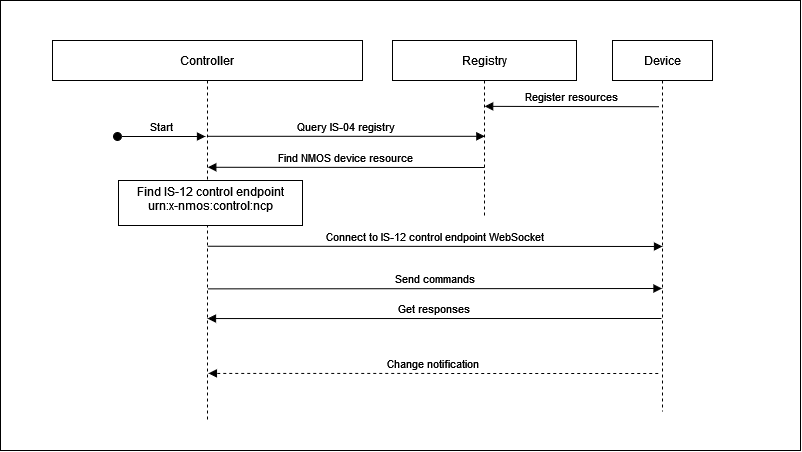

The diagram above was exported from draw.io. Its source (the exported page's mxGraphModel, read from the mxfile embedded in the PNG):
<mxGraphModel dx="1185" dy="794" grid="1" gridSize="10" guides="1" tooltips="1" connect="1" arrows="1" fold="1" page="1" pageScale="1" pageWidth="850" pageHeight="1100" math="0" shadow="0">
  <root>
    <mxCell id="0" />
    <mxCell id="1" parent="0" />
    <mxCell id="p3CshS8-1JxK3Mj20Lpk-1" value="" style="rounded=0;whiteSpace=wrap;html=1;" parent="1" vertex="1">
      <mxGeometry x="30" y="40" width="800" height="450" as="geometry" />
    </mxCell>
    <mxCell id="FQ9b0qZXPcZEyGLx90gr-5" value="Connect to IS-12 control endpoint WebSocket" style="verticalAlign=bottom;endArrow=block;shadow=0;strokeWidth=1;endFill=1;entryX=0.5;entryY=0.423;entryDx=0;entryDy=0;entryPerimeter=0;exitX=0.5;exitY=0.358;exitDx=0;exitDy=0;exitPerimeter=0;" parent="1" edge="1">
      <mxGeometry relative="1" as="geometry">
        <mxPoint x="237" y="285.74" as="sourcePoint" />
        <mxPoint x="692" y="285.9799999999999" as="targetPoint" />
      </mxGeometry>
    </mxCell>
    <mxCell id="3nuBFxr9cyL0pnOWT2aG-1" value="Controller" style="shape=umlLifeline;perimeter=lifelinePerimeter;container=1;collapsible=0;recursiveResize=0;rounded=0;shadow=0;strokeWidth=1;" parent="1" vertex="1">
      <mxGeometry x="82" y="80" width="310" height="380" as="geometry" />
    </mxCell>
    <mxCell id="3nuBFxr9cyL0pnOWT2aG-3" value="Start" style="verticalAlign=bottom;startArrow=oval;endArrow=block;startSize=8;shadow=0;strokeWidth=1;" parent="3nuBFxr9cyL0pnOWT2aG-1" edge="1">
      <mxGeometry relative="1" as="geometry">
        <mxPoint x="65" y="96" as="sourcePoint" />
        <mxPoint x="153" y="96" as="targetPoint" />
      </mxGeometry>
    </mxCell>
    <mxCell id="3nuBFxr9cyL0pnOWT2aG-4" value="Find IS-12 control endpoint&#10;urn:x-nmos:control:ncp&#10;" style="points=[];perimeter=orthogonalPerimeter;rounded=0;shadow=0;strokeWidth=1;verticalAlign=middle;horizontal=1;spacingTop=5;" parent="3nuBFxr9cyL0pnOWT2aG-1" vertex="1">
      <mxGeometry x="66" y="140" width="184" height="45" as="geometry" />
    </mxCell>
    <mxCell id="3nuBFxr9cyL0pnOWT2aG-5" value="Registry" style="shape=umlLifeline;perimeter=lifelinePerimeter;container=1;collapsible=0;recursiveResize=0;rounded=0;shadow=0;strokeWidth=1;" parent="1" vertex="1">
      <mxGeometry x="422" y="80" width="184" height="175" as="geometry" />
    </mxCell>
    <mxCell id="FQ9b0qZXPcZEyGLx90gr-11" value="Register resources" style="verticalAlign=bottom;endArrow=block;shadow=0;strokeWidth=1;entryX=0.501;entryY=0.342;entryDx=0;entryDy=0;entryPerimeter=0;" parent="3nuBFxr9cyL0pnOWT2aG-5" edge="1">
      <mxGeometry relative="1" as="geometry">
        <mxPoint x="266.69000000000005" y="66.22999999999999" as="sourcePoint" />
        <mxPoint x="92.18399999999997" y="65.85000000000002" as="targetPoint" />
      </mxGeometry>
    </mxCell>
    <mxCell id="FQ9b0qZXPcZEyGLx90gr-2" value="Device" style="shape=umlLifeline;perimeter=lifelinePerimeter;container=1;collapsible=0;recursiveResize=0;rounded=0;shadow=0;strokeWidth=1;" parent="1" vertex="1">
      <mxGeometry x="642" y="80" width="100" height="371" as="geometry" />
    </mxCell>
    <mxCell id="FQ9b0qZXPcZEyGLx90gr-8" value="Send commands" style="verticalAlign=bottom;endArrow=block;shadow=0;strokeWidth=1;endFill=1;exitX=0.5;exitY=0.529;exitDx=0;exitDy=0;exitPerimeter=0;" parent="1" edge="1">
      <mxGeometry relative="1" as="geometry">
        <mxPoint x="237" y="328.37" as="sourcePoint" />
        <mxPoint x="691.5" y="328.0000000000002" as="targetPoint" />
      </mxGeometry>
    </mxCell>
    <mxCell id="FQ9b0qZXPcZEyGLx90gr-9" value="Get responses" style="verticalAlign=bottom;endArrow=block;shadow=0;strokeWidth=1;entryX=0.5;entryY=0.585;entryDx=0;entryDy=0;entryPerimeter=0;" parent="1" edge="1">
      <mxGeometry relative="1" as="geometry">
        <mxPoint x="691" y="358" as="sourcePoint" />
        <mxPoint x="237" y="358.04999999999995" as="targetPoint" />
      </mxGeometry>
    </mxCell>
    <mxCell id="3nuBFxr9cyL0pnOWT2aG-9" value="Find NMOS device resource" style="verticalAlign=bottom;endArrow=block;shadow=0;strokeWidth=1;entryX=0.501;entryY=0.209;entryDx=0;entryDy=0;entryPerimeter=0;" parent="1" edge="1">
      <mxGeometry relative="1" as="geometry">
        <mxPoint x="514" y="207" as="sourcePoint" />
        <mxPoint x="237.30999999999995" y="206.7700000000001" as="targetPoint" />
      </mxGeometry>
    </mxCell>
    <mxCell id="3nuBFxr9cyL0pnOWT2aG-8" value="Query IS-04 registry" style="verticalAlign=bottom;endArrow=block;shadow=0;strokeWidth=1;entryX=0.502;entryY=0.456;entryDx=0;entryDy=0;entryPerimeter=0;" parent="1" edge="1">
      <mxGeometry relative="1" as="geometry">
        <mxPoint x="236.81034482758605" y="175.80000000000007" as="sourcePoint" />
        <mxPoint x="514.3679999999999" y="175.80000000000007" as="targetPoint" />
      </mxGeometry>
    </mxCell>
    <mxCell id="FQ9b0qZXPcZEyGLx90gr-15" value="Change notification" style="verticalAlign=bottom;endArrow=block;shadow=0;strokeWidth=1;entryX=0.503;entryY=0.876;entryDx=0;entryDy=0;entryPerimeter=0;dashed=1;" parent="1" edge="1" target="3nuBFxr9cyL0pnOWT2aG-1">
      <mxGeometry relative="1" as="geometry">
        <mxPoint x="687.75" y="413" as="sourcePoint" />
        <mxPoint x="240.25" y="413.05000000000007" as="targetPoint" />
      </mxGeometry>
    </mxCell>
  </root>
</mxGraphModel>